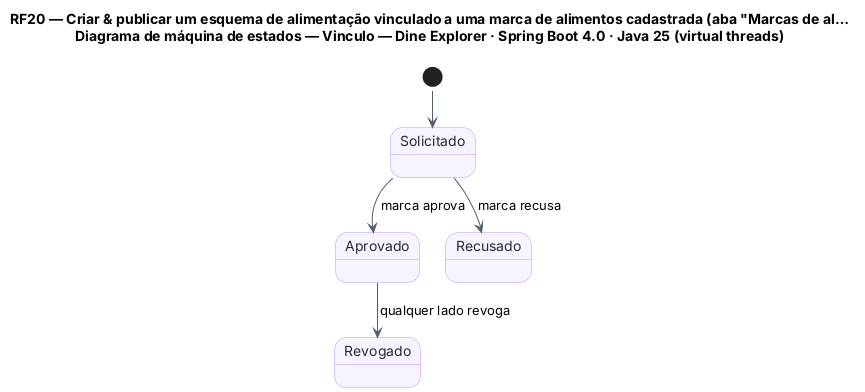

The diagram above was rendered by PlantUML. Its source (embedded in the PNG):
@startuml RF20_MaquinaDeEstados_Vinculo
!pragma layout smetana
title RF20 — Criar & publicar um esquema de alimentação vinculado a uma marca de alimentos cadastrada (aba "Marcas de al…\nDiagrama de máquina de estados — Vinculo — Dine Explorer · Spring Boot 4.0 · Java 25 (virtual threads)
skinparam backgroundColor #FFFFFF
skinparam state {
  BackgroundColor #F8F4FF
  BorderColor #B695F5
  FontColor #2D2438
  ArrowColor #52606D
}
skinparam note {
  BackgroundColor #FFFDEB
  BorderColor #D8CE78
  FontColor #554F24
}
state "Solicitado" as SOL
state "Aprovado" as APR
state "Recusado" as REC
state "Revogado" as REV

[*] --> SOL
SOL --> APR : marca aprova
SOL --> REC : marca recusa
APR --> REV : qualquer lado revoga
@enduml